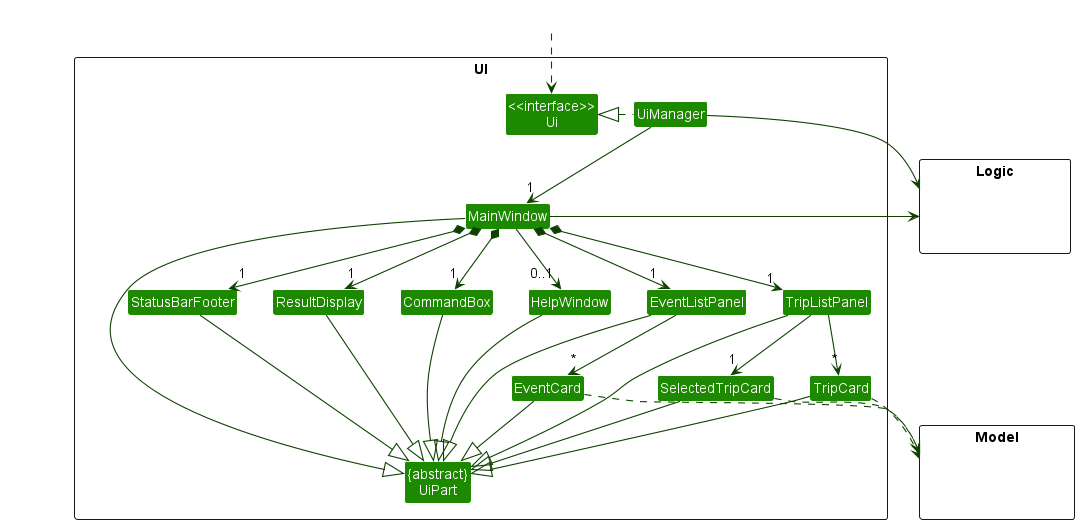

The diagram above was rendered by PlantUML. Its source (embedded in the PNG):
@startuml
!include style.puml
skinparam arrowThickness 1.1
skinparam arrowColor UI_COLOR_T4
skinparam classBackgroundColor UI_COLOR

package UI <<Rectangle>>{
Class "<<interface>>\nUi" as Ui
Class "{abstract}\nUiPart" as UiPart
Class UiManager
Class MainWindow
Class HelpWindow
Class ResultDisplay
Class TripListPanel
Class TripCard
Class SelectedTripCard
Class EventListPanel
Class EventCard
Class StatusBarFooter
Class CommandBox
}

package Model <<Rectangle>> {
Class HiddenModel #FFFFFF
}

package Logic <<Rectangle>> {
Class HiddenLogic #FFFFFF
}

Class HiddenOutside #FFFFFF
HiddenOutside ..> Ui

UiManager .left.|> Ui
UiManager -down-> "1" MainWindow
MainWindow *-down->  "1" CommandBox
MainWindow *-down-> "1" ResultDisplay
MainWindow *-down-> "1" TripListPanel
MainWindow *-down-> "1" EventListPanel
MainWindow *-down-> "1" StatusBarFooter
MainWindow --> "0..1" HelpWindow

TripListPanel -down-> "*" TripCard
TripListPanel -down-> "1" SelectedTripCard
EventListPanel -down-> "*" EventCard
MainWindow -left-|> UiPart

ResultDisplay --|> UiPart
CommandBox --|> UiPart
TripListPanel --|> UiPart
TripCard --|> UiPart
SelectedTripCard --|> UiPart
EventListPanel --|> UiPart
EventCard --|> UiPart
StatusBarFooter --|> UiPart
HelpWindow --|> UiPart

TripCard ..> Model
SelectedTripCard ..> Model
EventCard ..> Model
UiManager -right-> Logic
MainWindow -left-> Logic

TripListPanel -[hidden]left- HelpWindow
HelpWindow -[hidden]left- CommandBox
CommandBox -[hidden]left- ResultDisplay
ResultDisplay -[hidden]left- StatusBarFooter

MainWindow -[hidden]-|> UiPart
@enduml